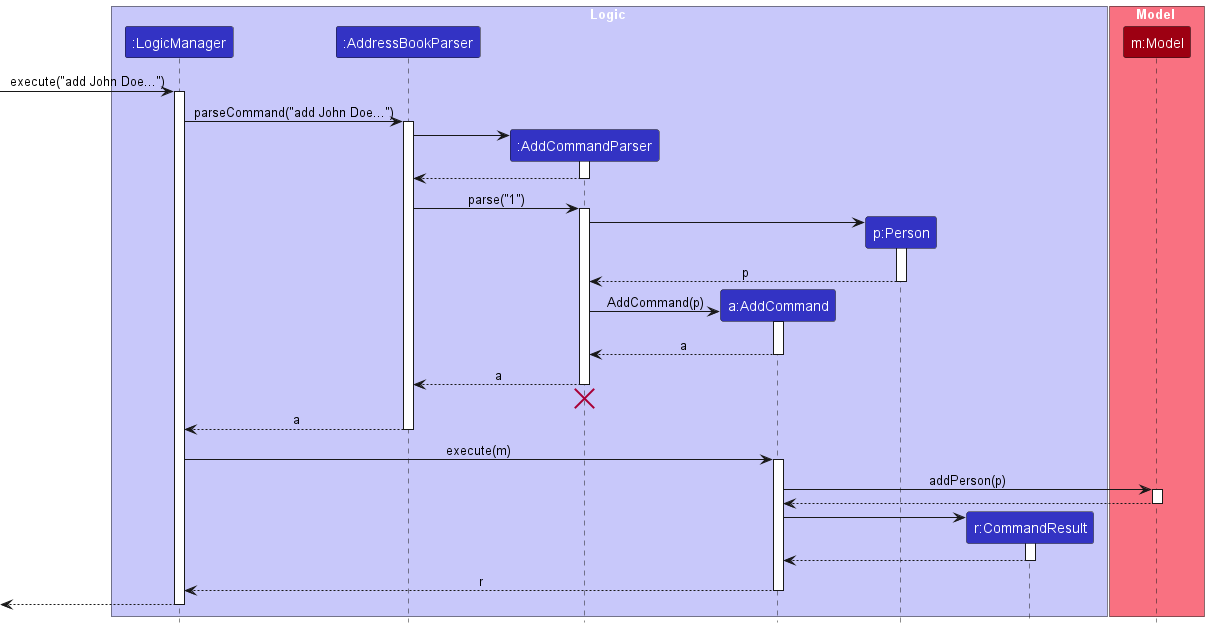

The diagram above was rendered by PlantUML. Its source (embedded in the PNG):
@startuml
!include style.puml
skinparam ArrowFontStyle plain

box Logic LOGIC_COLOR_T1
participant ":LogicManager" as LogicManager LOGIC_COLOR
participant ":AddressBookParser" as AddressBookParser LOGIC_COLOR
participant ":AddCommandParser" as AddCommandParser LOGIC_COLOR
participant "a:AddCommand" as AddCommand LOGIC_COLOR
participant "p:Person" as Person LOGIC_COLOR
participant "r:CommandResult" as CommandResult LOGIC_COLOR
end box

box Model MODEL_COLOR_T1

participant "m:Model" as Model MODEL_COLOR
end box

[-> LogicManager : execute("add John Doe...")
activate LogicManager

LogicManager -> AddressBookParser : parseCommand("add John Doe...")
activate AddressBookParser

create AddCommandParser
AddressBookParser -> AddCommandParser
activate AddCommandParser

AddCommandParser --> AddressBookParser
deactivate AddCommandParser


AddressBookParser -> AddCommandParser : parse("1")
activate AddCommandParser
create Person
AddCommandParser -> Person
activate Person

Person --> AddCommandParser : p
deactivate Person

create AddCommand
AddCommandParser -> AddCommand : AddCommand(p)
activate AddCommand

AddCommand --> AddCommandParser : a
deactivate AddCommand

AddCommandParser --> AddressBookParser : a
deactivate AddCommandParser
'Hidden arrow to position the destroy marker below the end of the activation bar.
AddCommandParser -[hidden]-> AddressBookParser
destroy AddCommandParser

AddressBookParser --> LogicManager : a
deactivate AddressBookParser

LogicManager -> AddCommand : execute(m)
activate AddCommand

AddCommand -> Model : addPerson(p)
activate Model

Model --> AddCommand
deactivate Model

create CommandResult
AddCommand -> CommandResult
activate CommandResult

CommandResult --> AddCommand
deactivate CommandResult

AddCommand --> LogicManager : r
deactivate AddCommand

[<--LogicManager
deactivate LogicManager
@enduml